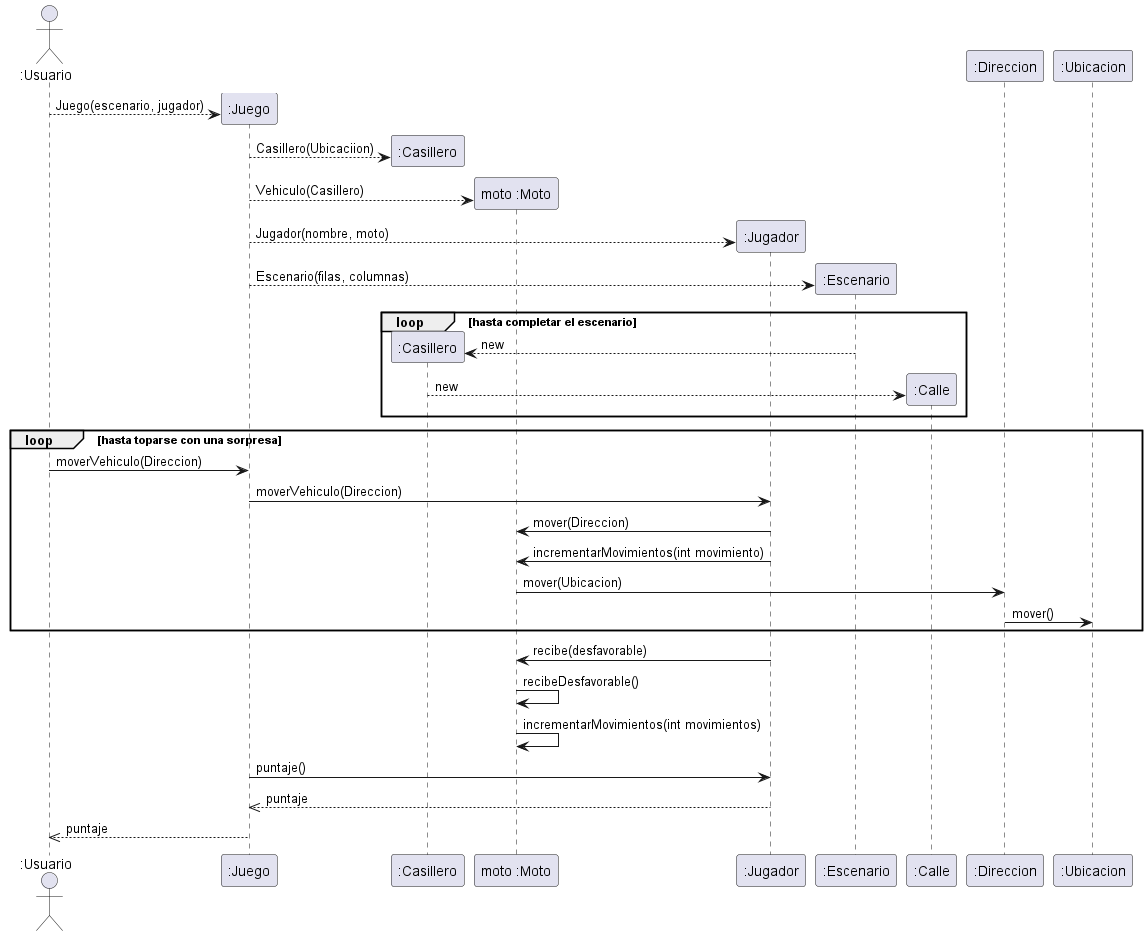

The diagram above was rendered by PlantUML. Its source (embedded in the PNG):
@startuml
'https://plantuml.com/sequence-diagram
actor ":Usuario"
create ":Juego"
":Usuario" --> ":Juego" : Juego(escenario, jugador)

create ":Casillero"
":Juego" --> ":Casillero" : Casillero(Ubicaciion)

create "moto :Moto"
":Juego" --> "moto :Moto" : Vehiculo(Casillero)

create ":Jugador"
":Juego" --> ":Jugador" : Jugador(nombre, moto)

create ":Escenario"
":Juego" --> ":Escenario" : Escenario(filas, columnas)

loop hasta completar el escenario
create ":Casillero"
":Escenario" --> ":Casillero" : new

create ":Calle"
":Casillero" --> ":Calle" : new
end

loop hasta toparse con una sorpresa
":Usuario" -> ":Juego" : moverVehiculo(Direccion)
":Juego" -> ":Jugador" : moverVehiculo(Direccion)

":Jugador" -> "moto :Moto" : mover(Direccion)
":Jugador" -> "moto :Moto" : incrementarMovimientos(int movimiento)

"moto :Moto" -> ":Direccion" : mover(Ubicacion)
":Direccion" -> ":Ubicacion" : mover()
end

":Jugador" -> "moto :Moto" : recibe(desfavorable)
"moto :Moto" -> "moto :Moto" : recibeDesfavorable()
"moto :Moto" -> "moto :Moto" : incrementarMovimientos(int movimientos)


":Juego" -> ":Jugador" : puntaje()
":Jugador" -->> ":Juego" : puntaje

":Juego" -->> ":Usuario" : puntaje
@enduml